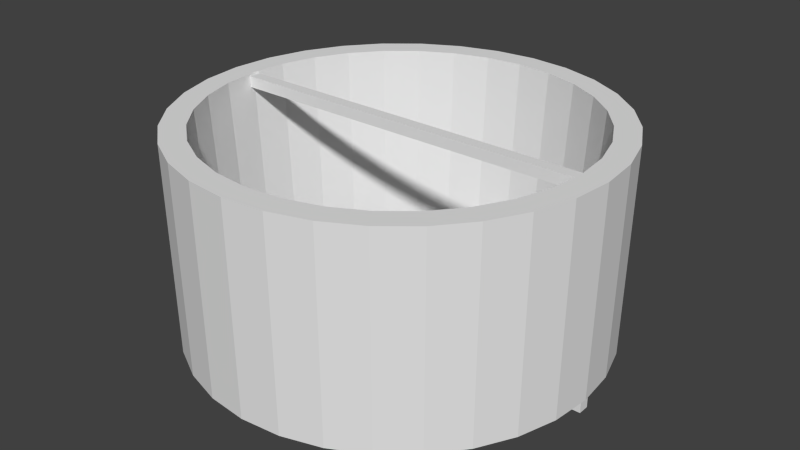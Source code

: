 # Source: base.blend  (saved by Blender 2.71.0; exported with 4.5.12 LTS)
import bpy
from mathutils import Matrix  # noqa: F401  (used for matrix-valued properties, if any)

bpy.ops.wm.read_factory_settings(use_empty=True)
scene = bpy.context.scene
scene.name = 'Scene'

# ---- collections
col_collection_1 = bpy.data.collections.new('Collection 1'); scene.collection.children.link(col_collection_1)

# ---- world
world_world = bpy.data.worlds.new('World'); scene.world = world_world
world_world.color = (0.05088, 0.05088, 0.05088)
world_world.use_sun_shadow = False
world_world.sun_shadow_jitter_overblur = 0.0
world_world.cycles.sampling_method = 'MANUAL'
world_world.cycles.sample_map_resolution = 256

# ---- meshes
me_cube = bpy.data.meshes.new('Cube')
me_cube.from_pydata([(-1.0, -1.0, -1.0), (-1.0, 1.0, -1.0), (1.0, 1.0, -1.0), (1.0, -1.0, -1.0), (-1.0, -1.0, 1.0), (-1.0, 1.0, 1.0), (1.0, 1.0, 1.0), (1.0, -1.0, 1.0)], [], [(4, 5, 1, 0), (5, 6, 2, 1), (6, 7, 3, 2), (7, 4, 0, 3), (0, 1, 2, 3), (7, 6, 5, 4)])
me_cube.use_remesh_preserve_volume = False
me_cube.use_remesh_preserve_attributes = False
me_cube.use_mirror_vertex_groups = False
me_cube.update()
me_circle_002 = bpy.data.meshes.new('Circle.002')
me_circle_002.from_pydata([(-60.26, 40.26, 0.0), (-72.47, 5.471e-06, 0.0), (-66.95, -27.73, 0.0), (-60.26, -40.26, 0.0), (-40.26, -60.26, 0.0), (2.361e-05, -72.47, 0.0), (71.08, 14.14, 0.0), (60.26, 40.26, 0.0), (-40.26, 60.26, 0.0), (14.14, 71.08, 0.0), (-54.82, 54.82, 40.03), (-64.47, 43.07, 40.03), (-71.63, 29.67, 40.03), (-76.04, 15.13, 40.03), (-76.04, -15.13, 40.03), (-71.63, -29.67, 40.03), (-64.47, -43.07, 40.03), (-54.82, -54.82, 40.03), (2.574e-05, -77.53, 40.03), (15.13, -76.04, 40.03), (43.07, -64.47, 40.03), (54.82, -54.82, 40.03), (64.47, -43.07, 40.03), (71.63, -29.67, 40.03), (76.04, -15.13, 40.03), (77.53, 7.332e-05, 40.03), (54.82, 54.82, 40.03), (40.26, 60.26, 0.0), (29.67, 71.63, 40.03), (-51.24, 51.24, 0.0), (14.14, -71.08, 0.0), (60.26, -40.26, 0.0), (71.08, -14.14, 0.0), (66.95, 27.73, 0.0), (-27.73, 66.95, 0.0), (-71.08, -14.14, 0.0), (-51.24, -51.24, 0.0), (27.73, -66.95, 0.0), (40.26, -60.26, 0.0), (72.47, 6.998e-05, 0.0), (27.73, 66.95, 0.0), (0.0, 72.47, 0.0), (-66.95, 27.73, 0.0), (-71.08, 14.14, 0.0), (51.24, -51.24, 0.0), (66.95, -27.73, 0.0), (51.24, 51.24, 0.0), (4.747e-07, 77.53, 40.03), (-15.13, 76.04, 40.03), (-29.67, 71.63, 40.03), (-43.07, 64.47, 40.03), (-77.53, 4.305e-06, 40.03), (-43.07, -64.47, 40.03), (29.67, -71.63, 40.03), (76.04, 15.13, 40.03), (71.63, 29.67, 40.03), (64.47, 43.07, 40.03), (15.13, 76.04, 40.03), (43.07, 64.47, 40.03), (33.08, 79.86, 0.0), (16.86, 84.78, 0.0), (17.11, 86.0, 40.03), (33.56, 81.01, 40.03), (48.02, -71.87, 0.0), (61.12, -61.12, 0.0), (62.01, -62.01, 40.03), (48.72, -72.91, 40.03), (-86.44, 9.292e-06, 0.0), (-84.78, -16.86, 0.0), (-86.0, -17.11, 40.03), (-87.69, 9.054e-06, 40.03), (16.86, -84.78, 0.0), (33.08, -79.86, 0.0), (33.56, -81.01, 40.03), (17.11, -86.0, 40.03), (-79.86, 33.08, 0.0), (-84.78, 16.86, 0.0), (-86.0, 17.11, 40.03), (-81.01, 33.56, 40.03), (79.86, 33.08, 0.0), (71.87, 48.02, 0.0), (72.91, 48.72, 40.03), (81.01, 33.56, 40.03), (-61.12, 61.12, 0.0), (-71.87, 48.02, 0.0), (-72.91, 48.72, 40.03), (-62.01, 62.01, 40.03), (-16.86, -84.78, 0.0), (2.743e-05, -86.44, 0.0), (2.795e-05, -87.69, 40.03), (-17.11, -86.0, 40.03), (86.44, 8.488e-05, 0.0), (84.78, 16.86, 0.0), (86.0, 17.11, 40.03), (87.69, 8.574e-05, 40.03), (-33.08, 79.86, 0.0), (-48.02, 71.87, 0.0), (-48.72, 72.91, 40.03), (-33.56, 81.01, 40.03), (-48.02, -71.87, 0.0), (-33.08, -79.86, 0.0), (-33.56, -81.01, 40.03), (-48.72, -72.91, 40.03), (79.86, -33.08, 0.0), (84.78, -16.86, 0.0), (86.0, -17.11, 40.03), (81.01, -33.56, 40.03), (-5.763e-06, 86.44, 0.0), (-16.86, 84.78, 0.0), (-17.11, 86.0, 40.03), (-5.732e-06, 87.69, 40.03), (-71.87, -48.02, 0.0), (-61.12, -61.12, 0.0), (-62.01, -62.01, 40.03), (-72.91, -48.72, 40.03), (71.87, -48.02, 0.0), (72.91, -48.72, 40.03), (-79.86, -33.08, 0.0), (-81.01, -33.56, 40.03), (61.12, 61.12, 0.0), (62.01, 62.01, 40.03), (48.02, 71.87, 0.0), (48.72, 72.91, 40.03), (-29.67, -71.63, 40.03), (-27.73, -66.95, 0.0), (-14.14, -71.08, 0.0), (-15.13, -76.04, 40.03), (2.378e-05, -72.87, 3.148), (14.21, -71.45, 3.023), (-14.14, 71.08, 0.0), (-14.22, 71.49, 3.297), (2.98e-08, 72.87, 3.155)], [], [(40, 28, 57, 9), (38, 20, 21, 44), (1, 51, 14, 35), (30, 128, 19, 53, 37), (42, 12, 13, 43), (33, 55, 56, 7), (29, 10, 11, 0), (39, 25, 54, 6), (34, 49, 50, 8), (45, 23, 24, 32), (3, 16, 17, 36), (44, 21, 22, 31), (35, 14, 15, 2), (37, 53, 20, 38), (43, 13, 51, 1), (7, 56, 26, 46), (0, 11, 12, 42), (6, 54, 55, 33), (8, 50, 10, 29), (32, 24, 25, 39), (36, 17, 52, 4), (31, 22, 23, 45), (2, 15, 16, 3), (9, 57, 47, 131, 41), (46, 26, 58, 27), (27, 58, 28, 40), (59, 60, 61, 62), (63, 64, 65, 66), (67, 68, 69, 70), (71, 72, 73, 74), (75, 76, 77, 78), (79, 80, 81, 82), (83, 84, 85, 86), (87, 88, 89, 90), (91, 92, 93, 94), (95, 96, 97, 98), (99, 100, 101, 102), (103, 104, 105, 106), (107, 108, 109, 110), (111, 112, 113, 114), (64, 115, 116, 65), (68, 117, 118, 69), (72, 63, 66, 73), (76, 67, 70, 77), (80, 119, 120, 81), (88, 71, 74, 89), (84, 75, 78, 85), (92, 79, 82, 93), (96, 83, 86, 97), (100, 87, 90, 101), (104, 91, 94, 105), (108, 95, 98, 109), (112, 99, 102, 113), (115, 103, 106, 116), (117, 111, 114, 118), (60, 107, 110, 61), (119, 121, 122, 120), (121, 59, 62, 122), (28, 58, 122, 62), (8, 29, 83, 96), (16, 15, 118, 114), (45, 32, 104, 103), (55, 54, 93, 82), (40, 9, 60, 59), (29, 0, 84, 83), (57, 28, 62, 61), (32, 39, 91, 104), (17, 16, 114, 113), (56, 55, 82, 81), (9, 41, 107, 60), (37, 38, 63, 72), (0, 42, 75, 84), (19, 18, 89, 74), (39, 6, 92, 91), (47, 57, 61, 110), (53, 19, 74, 73), (2, 3, 111, 117), (5, 30, 71, 88), (42, 43, 76, 75), (10, 50, 97, 86), (43, 1, 67, 76), (21, 20, 66, 65), (6, 33, 79, 92), (20, 53, 73, 66), (11, 10, 86, 85), (30, 37, 72, 71), (51, 13, 77, 70), (1, 35, 68, 67), (22, 21, 65, 116), (33, 7, 80, 79), (54, 25, 94, 93), (12, 11, 85, 78), (38, 44, 64, 63), (48, 47, 110, 109), (14, 51, 70, 69), (35, 2, 117, 68), (23, 22, 116, 106), (7, 46, 119, 80), (26, 56, 81, 120), (13, 12, 78, 77), (44, 31, 115, 64), (52, 17, 113, 102), (49, 48, 109, 98), (3, 36, 112, 111), (46, 27, 121, 119), (24, 23, 106, 105), (58, 26, 120, 122), (34, 8, 96, 95), (31, 45, 103, 115), (15, 14, 69, 118), (50, 49, 98, 97), (36, 4, 99, 112), (27, 40, 59, 121), (25, 24, 105, 94), (124, 123, 126, 125), (127, 18, 19, 128), (131, 47, 48, 130), (125, 126, 18, 127, 5), (4, 52, 123, 124), (127, 128, 131, 130), (129, 130, 48, 49, 34), (126, 123, 101, 90), (4, 124, 100, 99), (129, 34, 95, 108), (18, 126, 90, 89), (125, 5, 88, 87), (124, 125, 87, 100), (41, 129, 108, 107), (123, 52, 102, 101), (5, 127, 130, 129), (128, 30, 41, 131), (30, 5, 129, 41)])
me_circle_002.use_remesh_preserve_volume = False
me_circle_002.use_remesh_preserve_attributes = False
me_circle_002.use_mirror_vertex_groups = False
me_circle_002.update()
me_cube_001 = bpy.data.meshes.new('Cube.001')
me_cube_001.from_pydata([(-1.0, -1.0, -1.0), (-1.0, 1.0, -1.0), (1.0, 1.0, -1.0), (1.0, -1.0, -1.0), (-1.0, -1.0, 1.0), (-1.0, 1.0, 1.0), (1.0, 1.0, 1.0), (1.0, -1.0, 1.0)], [], [(4, 5, 1, 0), (5, 6, 2, 1), (6, 7, 3, 2), (7, 4, 0, 3), (0, 1, 2, 3), (7, 6, 5, 4)])
me_cube_001.use_remesh_preserve_volume = False
me_cube_001.use_remesh_preserve_attributes = False
me_cube_001.use_mirror_vertex_groups = False
me_cube_001.update()
me_cube_002 = bpy.data.meshes.new('Cube.002')
me_cube_002.from_pydata([(-1.0, -1.0, -1.0), (-1.0, 1.0, -1.0), (1.0, 1.0, -1.0), (1.0, -1.0, -1.0), (-1.0, -1.0, 1.0), (-1.0, 1.0, 1.0), (1.0, 1.0, 1.0), (1.0, -1.0, 1.0)], [], [(4, 5, 1, 0), (5, 6, 2, 1), (6, 7, 3, 2), (7, 4, 0, 3), (0, 1, 2, 3), (7, 6, 5, 4)])
me_cube_002.use_remesh_preserve_volume = False
me_cube_002.use_remesh_preserve_attributes = False
me_cube_002.use_mirror_vertex_groups = False
me_cube_002.update()

# ---- objects
ob_cube = bpy.data.objects.new('Cube', me_cube)
ob_circle_002 = bpy.data.objects.new('Circle.002', me_circle_002)
ob_cube_001 = bpy.data.objects.new('Cube.001', me_cube_001)
ob_cube_002 = bpy.data.objects.new('Cube.002', me_cube_002)

# ---- transforms, parenting, visibility, modifiers, constraints
ob_cube.location = (0.0, 0.0, -1.0)
ob_cube.scale = (36.7, 1.0, 1.0)
ob_cube.hide_viewport = True
ob_cube.lineart.crease_threshold = 0.0
ob_circle_002.location = (0.0, 0.0, 0.0)
ob_circle_002.scale = (0.427, 0.427, 0.92)
ob_circle_002.lineart.crease_threshold = 0.0
ob_cube_001.location = (0.0, 0.0, 1.0)
ob_cube_001.scale = (30.7, 1.0, 1.0)
ob_cube_001.hide_viewport = True
ob_cube_001.lineart.crease_threshold = 0.0
ob_cube_002.location = (0.0, 0.0, 35.47)
ob_cube_002.scale = (33.0, 1.0, 1.0)
ob_cube_002.hide_viewport = True
ob_cube_002.lineart.crease_threshold = 0.0

# ---- collection membership
col_collection_1.objects.link(ob_cube)
col_collection_1.objects.link(ob_circle_002)
col_collection_1.objects.link(ob_cube_001)
col_collection_1.objects.link(ob_cube_002)

# ---- scene / render settings (as saved in the file)
scene.frame_start = 1; scene.frame_end = 250; scene.frame_set(1)
scene.render.engine = 'BLENDER_EEVEE_NEXT'
scene.render.resolution_percentage = 50
scene.render.dither_intensity = 0.0
scene.cycles.use_denoising = False
scene.cycles.samples = 10
scene.cycles.sampling_pattern = 'TABULATED_SOBOL'
scene.cycles.light_sampling_threshold = 0.0
scene.cycles.use_adaptive_sampling = False
scene.cycles.use_light_tree = False
scene.cycles.blur_glossy = 0.0
scene.cycles.volume_bounces = 1
scene.cycles.pixel_filter_type = 'GAUSSIAN'
scene.cycles.sample_clamp_indirect = 0.0
scene.view_settings.view_transform = 'Standard'
bpy.context.view_layer.update()

# ---- added for rendering (the .blend has no active camera and no usable light): camera, sun
cam_auto = bpy.data.cameras.new('AutoCamera')
cam_auto.lens = 50.0
cam_auto.sensor_width = 36.0
cam_auto.clip_end = 1826.05
ob_auto_camera = bpy.data.objects.new('AutoCamera', cam_auto)
scene.collection.objects.link(ob_auto_camera)
ob_auto_camera.location = (104.049, -124.858, 101.151)
ob_auto_camera.rotation_euler = (1.09748, -7.21219e-08, 0.694738)
scene.camera = ob_auto_camera
light_auto_sun = bpy.data.lights.new('AutoSun', 'SUN')
light_auto_sun.energy = 3.0
light_auto_sun.angle = 0.0523599
ob_auto_sun = bpy.data.objects.new('AutoSun', light_auto_sun)
scene.collection.objects.link(ob_auto_sun)
ob_auto_sun.rotation_euler = (0.872665, 0.174533, 0.523599)
bpy.context.view_layer.update()
